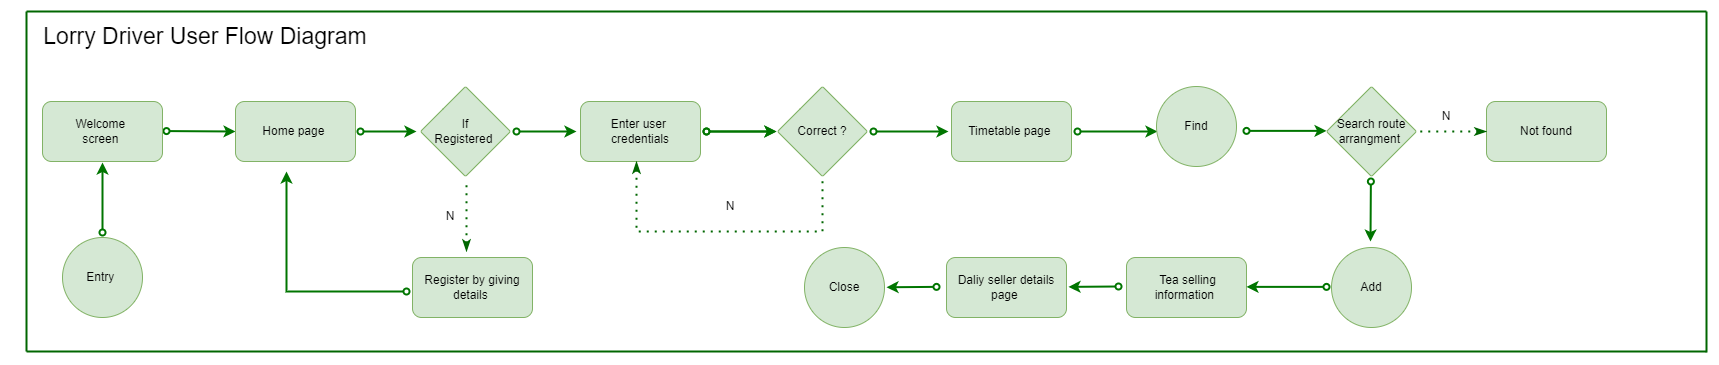

The diagram above was exported from draw.io. Its source (the exported page's mxGraphModel, read from the mxfile embedded in the PNG):
<mxGraphModel dx="1563" dy="1955" grid="1" gridSize="10" guides="1" tooltips="1" connect="1" arrows="1" fold="1" page="1" pageScale="1" pageWidth="850" pageHeight="1100" math="0" shadow="0">
  <root>
    <mxCell id="0" />
    <mxCell id="1" parent="0" />
    <mxCell id="9pZW4YMvrpO-5koVZG6m-1" value="Register by giving details&amp;nbsp;" style="rounded=1;whiteSpace=wrap;html=1;fillColor=#d5e8d4;strokeColor=#82b366;" vertex="1" parent="1">
      <mxGeometry x="546" y="206" width="120" height="60" as="geometry" />
    </mxCell>
    <mxCell id="9pZW4YMvrpO-5koVZG6m-2" value="If&lt;br&gt;Registered&amp;nbsp;" style="rhombus;whiteSpace=wrap;html=1;fillColor=#d5e8d4;strokeColor=#82b366;rounded=1;arcSize=4;" vertex="1" parent="1">
      <mxGeometry x="554" y="35" width="90" height="90" as="geometry" />
    </mxCell>
    <mxCell id="9pZW4YMvrpO-5koVZG6m-3" value="Entry&amp;nbsp;" style="ellipse;whiteSpace=wrap;html=1;aspect=fixed;fillColor=#d5e8d4;strokeColor=#82b366;" vertex="1" parent="1">
      <mxGeometry x="196" y="186" width="80" height="80" as="geometry" />
    </mxCell>
    <mxCell id="9pZW4YMvrpO-5koVZG6m-4" value="" style="endArrow=classic;html=1;rounded=0;startArrow=oval;startFill=0;fillColor=#d5e8d4;strokeColor=#007500;endSize=6;strokeWidth=2;entryX=0;entryY=0.5;entryDx=0;entryDy=0;" edge="1" parent="1" target="9pZW4YMvrpO-5koVZG6m-5">
      <mxGeometry width="50" height="50" relative="1" as="geometry">
        <mxPoint x="300" y="79.57000000000016" as="sourcePoint" />
        <mxPoint x="350" y="80.07" as="targetPoint" />
      </mxGeometry>
    </mxCell>
    <mxCell id="9pZW4YMvrpO-5koVZG6m-5" value="Home page&amp;nbsp;" style="rounded=1;whiteSpace=wrap;html=1;fillColor=#d5e8d4;strokeColor=#82b366;" vertex="1" parent="1">
      <mxGeometry x="369" y="50" width="120" height="60" as="geometry" />
    </mxCell>
    <mxCell id="9pZW4YMvrpO-5koVZG6m-6" value="" style="endArrow=classic;html=1;rounded=0;startArrow=oval;startFill=0;fillColor=#d5e8d4;strokeColor=#007500;endSize=6;strokeWidth=2;" edge="1" parent="1">
      <mxGeometry width="50" height="50" relative="1" as="geometry">
        <mxPoint x="494" y="80" as="sourcePoint" />
        <mxPoint x="550" y="80" as="targetPoint" />
      </mxGeometry>
    </mxCell>
    <mxCell id="9pZW4YMvrpO-5koVZG6m-7" value="Enter user&amp;nbsp;&lt;br&gt;credentials" style="rounded=1;whiteSpace=wrap;html=1;fillColor=#d5e8d4;strokeColor=#82b366;" vertex="1" parent="1">
      <mxGeometry x="714" y="50" width="120" height="60" as="geometry" />
    </mxCell>
    <mxCell id="9pZW4YMvrpO-5koVZG6m-8" value="" style="endArrow=classic;html=1;rounded=0;startArrow=oval;startFill=0;fillColor=#d5e8d4;strokeColor=#007500;endSize=6;strokeWidth=2;" edge="1" parent="1">
      <mxGeometry width="50" height="50" relative="1" as="geometry">
        <mxPoint x="650" y="80" as="sourcePoint" />
        <mxPoint x="710" y="80" as="targetPoint" />
      </mxGeometry>
    </mxCell>
    <mxCell id="9pZW4YMvrpO-5koVZG6m-9" value="" style="endArrow=none;dashed=1;html=1;dashPattern=1 3;strokeWidth=2;rounded=0;endSize=6;endFill=0;startArrow=classicThin;startFill=1;strokeColor=#006600;" edge="1" parent="1">
      <mxGeometry width="50" height="50" relative="1" as="geometry">
        <mxPoint x="600" y="200" as="sourcePoint" />
        <mxPoint x="600" y="130" as="targetPoint" />
      </mxGeometry>
    </mxCell>
    <mxCell id="9pZW4YMvrpO-5koVZG6m-10" value="Welcome&amp;nbsp;&lt;br&gt;screen&amp;nbsp;" style="rounded=1;whiteSpace=wrap;html=1;fillColor=#d5e8d4;strokeColor=#82b366;" vertex="1" parent="1">
      <mxGeometry x="176" y="50" width="120" height="60" as="geometry" />
    </mxCell>
    <mxCell id="9pZW4YMvrpO-5koVZG6m-11" value="" style="endArrow=classic;html=1;rounded=0;startArrow=oval;startFill=0;fillColor=#d5e8d4;strokeColor=#007500;endSize=6;strokeWidth=2;entryX=0.5;entryY=1;entryDx=0;entryDy=0;" edge="1" parent="1">
      <mxGeometry width="50" height="50" relative="1" as="geometry">
        <mxPoint x="236" y="181" as="sourcePoint" />
        <mxPoint x="236" y="111" as="targetPoint" />
      </mxGeometry>
    </mxCell>
    <mxCell id="9pZW4YMvrpO-5koVZG6m-13" value="N" style="text;html=1;strokeColor=none;fillColor=none;align=center;verticalAlign=middle;whiteSpace=wrap;rounded=0;" vertex="1" parent="1">
      <mxGeometry x="554" y="150" width="60" height="30" as="geometry" />
    </mxCell>
    <mxCell id="9pZW4YMvrpO-5koVZG6m-14" value="Timetable page&amp;nbsp;" style="rounded=1;whiteSpace=wrap;html=1;fillColor=#d5e8d4;strokeColor=#82b366;" vertex="1" parent="1">
      <mxGeometry x="1085" y="50" width="120" height="60" as="geometry" />
    </mxCell>
    <mxCell id="9pZW4YMvrpO-5koVZG6m-15" value="" style="endArrow=classic;html=1;rounded=0;startArrow=oval;startFill=0;fillColor=#d5e8d4;strokeColor=#007500;endSize=6;strokeWidth=2;" edge="1" parent="1">
      <mxGeometry width="50" height="50" relative="1" as="geometry">
        <mxPoint x="840" y="80" as="sourcePoint" />
        <mxPoint x="910" y="80" as="targetPoint" />
      </mxGeometry>
    </mxCell>
    <mxCell id="9pZW4YMvrpO-5koVZG6m-16" value="" style="endArrow=classic;html=1;rounded=0;startArrow=oval;startFill=0;fillColor=#d5e8d4;strokeColor=#007500;endSize=6;strokeWidth=2;entryX=0;entryY=0.5;entryDx=0;entryDy=0;" edge="1" parent="1">
      <mxGeometry width="50" height="50" relative="1" as="geometry">
        <mxPoint x="1211" y="80" as="sourcePoint" />
        <mxPoint x="1291" y="80" as="targetPoint" />
      </mxGeometry>
    </mxCell>
    <mxCell id="9pZW4YMvrpO-5koVZG6m-17" value="Daliy seller details page&amp;nbsp;" style="rounded=1;whiteSpace=wrap;html=1;fillColor=#d5e8d4;strokeColor=#82b366;" vertex="1" parent="1">
      <mxGeometry x="1080" y="206" width="120" height="60" as="geometry" />
    </mxCell>
    <mxCell id="9pZW4YMvrpO-5koVZG6m-18" value="&amp;nbsp;Tea selling information&amp;nbsp;" style="rounded=1;whiteSpace=wrap;html=1;fillColor=#d5e8d4;strokeColor=#82b366;" vertex="1" parent="1">
      <mxGeometry x="1260" y="206" width="120" height="60" as="geometry" />
    </mxCell>
    <mxCell id="9pZW4YMvrpO-5koVZG6m-19" value="" style="endArrow=classic;html=1;rounded=0;startArrow=oval;startFill=0;fillColor=#d5e8d4;strokeColor=#007500;endSize=6;strokeWidth=2;" edge="1" parent="1">
      <mxGeometry width="50" height="50" relative="1" as="geometry">
        <mxPoint x="1460" y="235.3800000000001" as="sourcePoint" />
        <mxPoint x="1380" y="235.3800000000001" as="targetPoint" />
      </mxGeometry>
    </mxCell>
    <mxCell id="9pZW4YMvrpO-5koVZG6m-20" value="Close" style="ellipse;whiteSpace=wrap;html=1;aspect=fixed;fillColor=#d5e8d4;strokeColor=#82b366;" vertex="1" parent="1">
      <mxGeometry x="938" y="196" width="80" height="80" as="geometry" />
    </mxCell>
    <mxCell id="9pZW4YMvrpO-5koVZG6m-21" value="" style="endArrow=classic;html=1;rounded=0;startArrow=oval;startFill=0;fillColor=#d5e8d4;strokeColor=#007500;endSize=6;strokeWidth=2;" edge="1" parent="1">
      <mxGeometry width="50" height="50" relative="1" as="geometry">
        <mxPoint x="1504.38" y="130" as="sourcePoint" />
        <mxPoint x="1504" y="190" as="targetPoint" />
      </mxGeometry>
    </mxCell>
    <mxCell id="9pZW4YMvrpO-5koVZG6m-24" value="" style="endArrow=none;html=1;rounded=0;endSize=6;strokeColor=#006600;strokeWidth=2;" edge="1" parent="1">
      <mxGeometry width="50" height="50" relative="1" as="geometry">
        <mxPoint x="1840" y="-40" as="sourcePoint" />
        <mxPoint x="1840" y="301" as="targetPoint" />
      </mxGeometry>
    </mxCell>
    <mxCell id="9pZW4YMvrpO-5koVZG6m-25" value="" style="endArrow=classic;html=1;rounded=0;startArrow=oval;startFill=0;fillColor=#d5e8d4;strokeColor=#007500;endSize=6;strokeWidth=2;" edge="1" parent="1">
      <mxGeometry width="50" height="50" relative="1" as="geometry">
        <mxPoint x="840" y="80" as="sourcePoint" />
        <mxPoint x="910" y="80" as="targetPoint" />
      </mxGeometry>
    </mxCell>
    <mxCell id="9pZW4YMvrpO-5koVZG6m-26" value="Correct ?" style="rhombus;whiteSpace=wrap;html=1;fillColor=#d5e8d4;strokeColor=#82b366;rounded=1;arcSize=4;" vertex="1" parent="1">
      <mxGeometry x="911" y="35" width="90" height="90" as="geometry" />
    </mxCell>
    <mxCell id="9pZW4YMvrpO-5koVZG6m-27" value="" style="endArrow=none;dashed=1;html=1;dashPattern=1 3;strokeWidth=2;rounded=0;endSize=6;endFill=0;startArrow=classicThin;startFill=1;exitX=0.5;exitY=1;exitDx=0;exitDy=0;strokeColor=#006600;entryX=0.5;entryY=1;entryDx=0;entryDy=0;" edge="1" parent="1" target="9pZW4YMvrpO-5koVZG6m-26">
      <mxGeometry width="50" height="50" relative="1" as="geometry">
        <mxPoint x="770" y="110" as="sourcePoint" />
        <mxPoint x="881" y="240" as="targetPoint" />
        <Array as="points">
          <mxPoint x="770" y="180" />
          <mxPoint x="830" y="180" />
          <mxPoint x="956" y="180" />
        </Array>
      </mxGeometry>
    </mxCell>
    <mxCell id="9pZW4YMvrpO-5koVZG6m-28" value="N" style="text;html=1;strokeColor=none;fillColor=none;align=center;verticalAlign=middle;whiteSpace=wrap;rounded=0;" vertex="1" parent="1">
      <mxGeometry x="834" y="140" width="60" height="30" as="geometry" />
    </mxCell>
    <mxCell id="9pZW4YMvrpO-5koVZG6m-29" value="" style="endArrow=classic;html=1;rounded=0;startArrow=oval;startFill=0;fillColor=#d5e8d4;strokeColor=#007500;endSize=6;strokeWidth=2;entryX=0;entryY=0.5;entryDx=0;entryDy=0;" edge="1" parent="1">
      <mxGeometry width="50" height="50" relative="1" as="geometry">
        <mxPoint x="1007" y="80" as="sourcePoint" />
        <mxPoint x="1082" y="80" as="targetPoint" />
      </mxGeometry>
    </mxCell>
    <mxCell id="9pZW4YMvrpO-5koVZG6m-30" value="Find" style="ellipse;whiteSpace=wrap;html=1;aspect=fixed;fillColor=#d5e8d4;strokeColor=#82b366;" vertex="1" parent="1">
      <mxGeometry x="1290" y="35" width="80" height="80" as="geometry" />
    </mxCell>
    <mxCell id="9pZW4YMvrpO-5koVZG6m-31" value="Search route arrangment&amp;nbsp;" style="rhombus;whiteSpace=wrap;html=1;fillColor=#d5e8d4;strokeColor=#82b366;rounded=1;arcSize=4;" vertex="1" parent="1">
      <mxGeometry x="1460" y="35" width="90" height="90" as="geometry" />
    </mxCell>
    <mxCell id="9pZW4YMvrpO-5koVZG6m-32" value="" style="endArrow=classic;html=1;rounded=0;startArrow=oval;startFill=0;fillColor=#d5e8d4;strokeColor=#007500;endSize=6;strokeWidth=2;" edge="1" parent="1">
      <mxGeometry width="50" height="50" relative="1" as="geometry">
        <mxPoint x="1252" y="235" as="sourcePoint" />
        <mxPoint x="1201.999999999999" y="235.37999999999965" as="targetPoint" />
      </mxGeometry>
    </mxCell>
    <mxCell id="9pZW4YMvrpO-5koVZG6m-33" value="" style="endArrow=classic;html=1;rounded=0;startArrow=oval;startFill=0;fillColor=#d5e8d4;strokeColor=#007500;endSize=6;strokeWidth=2;entryX=0;entryY=0.5;entryDx=0;entryDy=0;" edge="1" parent="1">
      <mxGeometry width="50" height="50" relative="1" as="geometry">
        <mxPoint x="1380" y="79.38000000000011" as="sourcePoint" />
        <mxPoint x="1460" y="79.38000000000011" as="targetPoint" />
      </mxGeometry>
    </mxCell>
    <mxCell id="9pZW4YMvrpO-5koVZG6m-34" value="Not found" style="rounded=1;whiteSpace=wrap;html=1;fillColor=#d5e8d4;strokeColor=#82b366;" vertex="1" parent="1">
      <mxGeometry x="1620" y="50" width="120" height="60" as="geometry" />
    </mxCell>
    <mxCell id="9pZW4YMvrpO-5koVZG6m-35" value="" style="endArrow=none;dashed=1;html=1;dashPattern=1 3;strokeWidth=2;rounded=0;endSize=6;endFill=0;startArrow=classicThin;startFill=1;strokeColor=#006600;exitX=0;exitY=0.5;exitDx=0;exitDy=0;" edge="1" parent="1" source="9pZW4YMvrpO-5koVZG6m-34" target="9pZW4YMvrpO-5koVZG6m-31">
      <mxGeometry width="50" height="50" relative="1" as="geometry">
        <mxPoint x="1360" y="240" as="sourcePoint" />
        <mxPoint x="1360" y="170" as="targetPoint" />
      </mxGeometry>
    </mxCell>
    <mxCell id="9pZW4YMvrpO-5koVZG6m-36" value="N" style="text;html=1;strokeColor=none;fillColor=none;align=center;verticalAlign=middle;whiteSpace=wrap;rounded=0;" vertex="1" parent="1">
      <mxGeometry x="1550" y="50" width="60" height="30" as="geometry" />
    </mxCell>
    <mxCell id="9pZW4YMvrpO-5koVZG6m-37" value="Add" style="ellipse;whiteSpace=wrap;html=1;aspect=fixed;fillColor=#d5e8d4;strokeColor=#82b366;" vertex="1" parent="1">
      <mxGeometry x="1465" y="196" width="80" height="80" as="geometry" />
    </mxCell>
    <mxCell id="9pZW4YMvrpO-5koVZG6m-38" value="" style="endArrow=classic;html=1;rounded=0;startArrow=oval;startFill=0;fillColor=#d5e8d4;strokeColor=#007500;endSize=6;strokeWidth=2;" edge="1" parent="1">
      <mxGeometry width="50" height="50" relative="1" as="geometry">
        <mxPoint x="1070" y="235.3699999999999" as="sourcePoint" />
        <mxPoint x="1020" y="235.75" as="targetPoint" />
      </mxGeometry>
    </mxCell>
    <mxCell id="9pZW4YMvrpO-5koVZG6m-39" value="" style="endArrow=none;html=1;rounded=0;endSize=6;strokeColor=#006600;strokeWidth=2;" edge="1" parent="1">
      <mxGeometry width="50" height="50" relative="1" as="geometry">
        <mxPoint x="160" y="-40" as="sourcePoint" />
        <mxPoint x="1840" y="-40" as="targetPoint" />
        <Array as="points" />
      </mxGeometry>
    </mxCell>
    <mxCell id="9pZW4YMvrpO-5koVZG6m-40" value="" style="endArrow=none;html=1;rounded=0;endSize=6;strokeColor=#006600;strokeWidth=2;" edge="1" parent="1">
      <mxGeometry width="50" height="50" relative="1" as="geometry">
        <mxPoint x="160" y="-40" as="sourcePoint" />
        <mxPoint x="160" y="300" as="targetPoint" />
      </mxGeometry>
    </mxCell>
    <mxCell id="9pZW4YMvrpO-5koVZG6m-41" value="" style="endArrow=none;html=1;rounded=0;endSize=6;strokeColor=#006600;strokeWidth=2;" edge="1" parent="1">
      <mxGeometry width="50" height="50" relative="1" as="geometry">
        <mxPoint x="160" y="300" as="sourcePoint" />
        <mxPoint x="1840" y="300" as="targetPoint" />
        <Array as="points" />
      </mxGeometry>
    </mxCell>
    <mxCell id="dABaiU-xUMY3TA8IlWKh-1" value="Lorry Driver User Flow Diagram" style="text;html=1;strokeColor=none;fillColor=none;align=center;verticalAlign=middle;whiteSpace=wrap;rounded=0;fontSize=23;" vertex="1" parent="1">
      <mxGeometry x="144" y="-30" width="390" height="30" as="geometry" />
    </mxCell>
    <mxCell id="x3pRDFCwWyjlnZzwX13I-1" value="" style="endArrow=classic;html=1;rounded=0;startArrow=oval;startFill=0;fillColor=#d5e8d4;strokeColor=#007500;endSize=6;strokeWidth=2;" edge="1" parent="1">
      <mxGeometry width="50" height="50" relative="1" as="geometry">
        <mxPoint x="540" y="240" as="sourcePoint" />
        <mxPoint x="420" y="120" as="targetPoint" />
        <Array as="points">
          <mxPoint x="420" y="240" />
        </Array>
      </mxGeometry>
    </mxCell>
  </root>
</mxGraphModel>